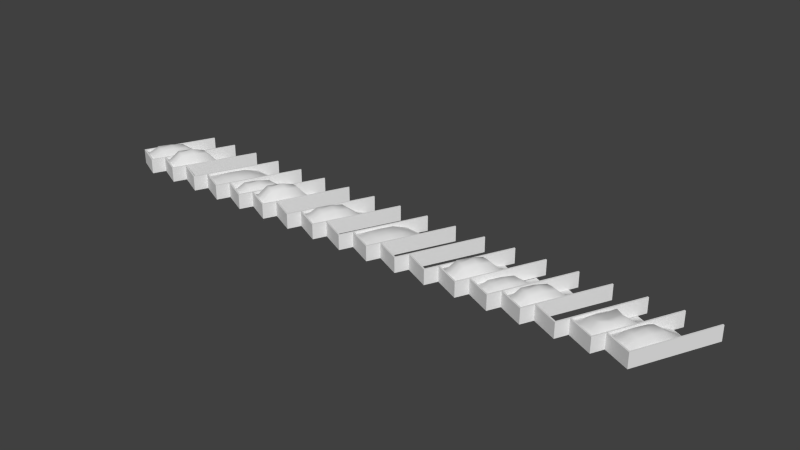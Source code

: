 # Source: ebgb_trash_collecting_wall.blend  (saved by Blender 2.79.7; exported with 4.5.12 LTS)
import bpy
from mathutils import Matrix  # noqa: F401  (used for matrix-valued properties, if any)

bpy.ops.wm.read_factory_settings(use_empty=True)
scene = bpy.context.scene
scene.name = 'Scene'

# ---- collections
col_collection_1 = bpy.data.collections.new('Collection 1'); scene.collection.children.link(col_collection_1)
col_collection_3 = bpy.data.collections.new('Collection 3'); scene.collection.children.link(col_collection_3)
col_collection_3.hide_render = True
col_collection_3.hide_viewport = True
col_collection_11 = bpy.data.collections.new('Collection 11'); scene.collection.children.link(col_collection_11)
col_collection_11.hide_render = True
col_collection_11.hide_viewport = True

# ---- materials (node trees are filled in below, after node groups)
mat_material = bpy.data.materials.new('Material')
mat_material.alpha_threshold = 0.0
mat_material.use_transparent_shadow = False
mat_material.preview_render_type = 'FLAT'
mat_material.roughness = 0.5
mat_material.specular_intensity = 0.0
mat_defaultwhite = bpy.data.materials.new('DefaultWhite')
mat_defaultwhite.alpha_threshold = 0.0
mat_defaultwhite.use_transparent_shadow = False
mat_defaultwhite.diffuse_color = (1.0, 1.0, 1.0, 1.0)
mat_defaultwhite.specular_color = (0.0, 0.0, 0.0)
mat_defaultwhite.roughness = 0.5
mat_defaultwhite.specular_intensity = 1.0
mat_defaultwhite.line_color = (0.0, 0.0, 0.0, 1.0)

# ---- node groups
ng_auto_smooth = bpy.data.node_groups.new('Auto Smooth', 'GeometryNodeTree')
_s = ng_auto_smooth.interface.new_socket(name='Geometry', in_out='OUTPUT', socket_type='NodeSocketGeometry')
_s = ng_auto_smooth.interface.new_socket(name='Geometry', in_out='INPUT', socket_type='NodeSocketGeometry')
_s = ng_auto_smooth.interface.new_socket(name='Angle', in_out='INPUT', socket_type='NodeSocketFloat')
_s.subtype = 'ANGLE'
_s.min_value = 0.0
_s.max_value = 3.142
ng_auto_smooth.is_modifier = True
_N = ng_auto_smooth.nodes; _L = ng_auto_smooth.links
n0 = _N.new('NodeGroupOutput'); n0.name = 'Group Output'; n0.location = (480, -100)
n1 = _N.new('NodeGroupInput'); n1.name = 'Group Input'; n1.location = (-420, -300)
n2 = _N.new('NodeGroupInput'); n2.name = 'Group Input.001'; n2.location = (-60, -100)
n3 = _N.new('GeometryNodeSetShadeSmooth'); n3.name = 'Set Shade Smooth'; n3.location = (120, -100)
n3.domain = 'EDGE'
n4 = _N.new('GeometryNodeSetShadeSmooth'); n4.name = 'Set Shade Smooth.001'; n4.location = (300, -100)
n5 = _N.new('GeometryNodeInputMeshEdgeAngle'); n5.name = 'Edge Angle'; n5.location = (-420, -220)
n6 = _N.new('GeometryNodeInputEdgeSmooth'); n6.name = 'Is Edge Smooth'; n6.location = (-60, -160)
n7 = _N.new('GeometryNodeInputShadeSmooth'); n7.name = 'Is Face Smooth'; n7.location = (-240, -340)
n8 = _N.new('FunctionNodeBooleanMath'); n8.name = 'Boolean Math'; n8.location = (-60, -220)
n9 = _N.new('FunctionNodeCompare'); n9.name = 'Compare'; n9.location = (-240, -180)
n9.operation = 'LESS_EQUAL'
_L.new(n5.outputs[0], n9.inputs[0])
_L.new(n4.outputs[0], n0.inputs[0])
_L.new(n1.outputs[1], n9.inputs[1])
_L.new(n9.outputs[0], n8.inputs[0])
_L.new(n7.outputs[0], n8.inputs[1])
_L.new(n2.outputs[0], n3.inputs[0])
_L.new(n6.outputs[0], n3.inputs[1])
_L.new(n3.outputs[0], n4.inputs[0])
_L.new(n8.outputs[0], n3.inputs[2])
n0.is_active_output = True

# ---- material node trees

# ---- world
world_world = bpy.data.worlds.new('World'); scene.world = world_world
world_world.color = (0.05088, 0.05088, 0.05088)
world_world.use_sun_shadow = False
world_world.sun_shadow_jitter_overblur = 0.0
world_world.cycles.sampling_method = 'NONE'
world_world.cycles.sample_map_resolution = 256

# ---- meshes
me_plane_010 = bpy.data.meshes.new('Plane.010')
me_plane_010.from_pydata([(73.78, -0.4073, 9.159), (74.45, 1.111, 9.205), (75.13, 2.644, 9.079), (75.54, 4.533, 7.937), (76.28, 5.991, 6.748), (72.98, -0.1257, 9.267), (73.61, 1.42, 9.406), (74.25, 3.071, 9.047), (74.7, 4.926, 7.806), (75.38, 6.424, 6.748), (72.14, 0.2631, 9.225), (72.79, 1.801, 9.165), (73.44, 3.451, 8.909), (74.07, 5.204, 7.527), (74.77, 6.701, 6.748), (74.6, -0.7501, 8.565), (75.3, 0.7433, 8.415), (75.99, 2.237, 8.496), (76.78, 3.894, 7.455), (77.48, 5.33, 6.748), (71.25, 0.7826, 8.394), (71.95, 2.265, 8.468), (72.63, 3.798, 8.392), (73.46, 5.502, 7.455), (74.14, 6.995, 6.748), (73.06, -1.852, 8.375), (72.23, -1.461, 8.435), (71.36, -1.064, 8.472), (73.9, -2.244, 8.416), (70.55, -0.6895, 8.399), (69.5, -0.385, 9.437), (70.33, 0.7918, 9.195), (71.01, 2.325, 9.168), (71.26, 4.555, 7.579), (72.0, 6.013, 6.748), (68.7, -0.1034, 9.182), (69.49, 1.1, 9.041), (70.13, 2.752, 9.113), (70.42, 4.948, 7.353), (71.1, 6.446, 6.748), (67.87, 0.2854, 9.11), (68.55, 1.74, 8.913), (69.21, 3.37, 9.142), (69.79, 5.227, 6.872), (70.49, 6.723, 6.748), (70.32, -0.7279, 8.663), (71.02, 0.7656, 8.404), (71.72, 2.256, 8.541), (72.51, 3.916, 6.748), (73.2, 5.352, 6.748), (66.98, 0.8049, 8.369), (67.67, 2.287, 8.496), (68.35, 3.82, 8.364), (69.18, 5.524, 6.748), (69.86, 7.018, 6.748), (68.79, -1.83, 8.334), (67.95, -1.439, 8.438), (67.09, -1.042, 8.502), (69.63, -2.221, 8.407), (66.27, -0.6672, 8.376), (60.9, -0.3702, 9.209), (61.57, 1.148, 9.277), (62.26, 2.681, 9.091), (62.66, 4.57, 7.461), (63.4, 6.028, 6.748), (60.1, -0.08855, 9.369), (60.73, 1.457, 9.575), (61.38, 3.108, 9.044), (61.82, 4.963, 7.267), (62.5, 6.461, 6.748), (59.27, 0.3002, 9.307), (59.92, 1.838, 9.218), (60.56, 3.488, 8.84), (61.19, 5.241, 6.855), (61.89, 6.738, 6.748), (61.72, -0.713, 8.332), (62.42, 0.7805, 8.109), (63.12, 2.274, 8.23), (63.91, 3.931, 6.748), (64.6, 5.367, 6.748), (58.38, 0.8198, 8.079), (59.07, 2.302, 8.188), (59.75, 3.835, 8.075), (60.58, 5.539, 6.748), (61.26, 7.032, 6.748), (60.19, -1.815, 8.049), (59.35, -1.424, 8.138), (58.49, -1.027, 8.194), (61.03, -2.206, 8.111), (57.67, -0.6524, 8.085), (56.61, -0.3915, 8.598), (57.29, 1.127, 8.649), (57.97, 2.66, 8.509), (58.37, 4.548, 7.243), (59.11, 6.007, 6.709), (55.81, -0.1099, 8.717), (56.45, 1.436, 8.872), (57.09, 3.087, 8.474), (57.53, 4.942, 7.098), (58.22, 6.44, 6.709), (54.98, 0.2788, 8.671), (55.63, 1.817, 8.604), (56.27, 3.466, 8.321), (56.91, 5.22, 6.79), (57.6, 6.716, 6.709), (57.43, -0.7344, 7.94), (58.13, 0.7591, 7.774), (58.83, 2.253, 7.864), (59.62, 3.909, 6.709), (60.31, 5.346, 6.709), (54.09, 0.7984, 7.751), (54.78, 2.281, 7.833), (55.46, 3.814, 7.748), (56.29, 5.518, 6.709), (56.98, 7.011, 6.709), (55.9, -1.837, 7.729), (55.06, -1.445, 7.796), (54.2, -1.048, 7.837), (56.74, -2.228, 7.775), (53.38, -0.6738, 7.756), (52.31, -0.401, 9.524), (52.98, 1.117, 9.593), (53.67, 2.65, 9.404), (54.07, 4.539, 7.689), (54.81, 5.997, 6.748), (51.51, -0.1194, 9.686), (52.14, 1.426, 9.895), (52.78, 3.078, 9.356), (53.23, 4.932, 7.493), (53.91, 6.43, 6.748), (50.67, 0.2694, 9.623), (51.33, 1.807, 9.533), (51.97, 3.457, 9.15), (52.6, 5.211, 7.074), (53.3, 6.707, 6.748), (53.13, -0.7439, 8.633), (53.83, 0.7496, 8.408), (54.52, 2.243, 8.53), (55.31, 3.9, 6.965), (56.01, 5.336, 6.748), (49.78, 0.7889, 8.377), (50.48, 2.271, 8.487), (51.16, 3.804, 8.373), (51.99, 5.508, 6.965), (52.67, 7.002, 6.748), (51.59, -1.846, 8.347), (50.76, -1.455, 8.437), (49.89, -1.058, 8.493), (52.43, -2.237, 8.41), (49.08, -0.6832, 8.383), (39.43, -0.3639, 8.866), (40.1, 1.155, 8.893), (40.79, 2.687, 8.818), (41.19, 4.576, 8.135), (41.93, 6.034, 6.748), (38.63, -0.08228, 8.93), (39.26, 1.463, 9.013), (39.91, 3.115, 8.799), (40.35, 4.969, 8.057), (41.04, 6.467, 6.748), (37.8, 0.3065, 8.905), (38.45, 1.844, 8.869), (39.09, 3.494, 8.717), (39.72, 5.248, 7.89), (40.42, 6.744, 6.748), (40.25, -0.7067, 8.511), (40.95, 0.7868, 8.421), (41.65, 2.28, 8.47), (42.44, 3.937, 7.847), (43.13, 5.373, 6.748), (36.91, 0.826, 8.409), (37.6, 2.309, 8.453), (38.28, 3.841, 8.407), (39.11, 5.545, 7.847), (39.79, 7.039, 6.748), (38.72, -1.809, 8.397), (37.88, -1.418, 8.433), (37.02, -1.02, 8.455), (39.56, -2.2, 8.422), (36.2, -0.6461, 8.411), (30.87, -0.3888, 9.325), (31.55, 1.13, 9.381), (32.23, 2.662, 9.226), (32.63, 4.551, 7.824), (33.37, 6.01, 6.748), (30.07, -0.1072, 9.457), (30.71, 1.438, 9.628), (31.35, 3.09, 9.188), (31.79, 4.944, 7.663), (32.48, 6.442, 6.748), (29.24, 0.2816, 9.406), (29.89, 1.819, 9.332), (30.53, 3.469, 9.018), (31.17, 5.223, 7.321), (31.86, 6.719, 6.748), (31.69, -0.7317, 8.596), (32.39, 0.7618, 8.412), (33.09, 2.255, 8.511), (33.88, 3.912, 7.232), (34.57, 5.348, 6.748), (28.35, 0.8011, 8.386), (29.04, 2.284, 8.477), (29.72, 3.816, 8.383), (30.55, 5.52, 7.232), (31.24, 7.014, 6.748), (30.16, -1.834, 8.362), (29.32, -1.443, 8.436), (28.46, -1.045, 8.482), (31.0, -2.225, 8.413), (27.64, -0.671, 8.392), (22.27, -0.4222, 9.687), (22.95, 1.096, 9.766), (23.63, 2.629, 9.549), (24.03, 4.518, 7.579), (24.77, 5.976, 6.748), (21.47, -0.1405, 9.873), (22.1, 1.405, 10.11), (22.75, 3.056, 9.494), (23.19, 4.911, 7.353), (23.88, 6.409, 6.748), (20.64, 0.2482, 9.801), (21.29, 1.786, 9.697), (21.93, 3.436, 9.257), (22.56, 5.19, 6.872), (23.26, 6.686, 6.748), (23.09, -0.765, 8.663), (23.79, 0.7285, 8.404), (24.49, 2.222, 8.544), (25.28, 3.879, 6.748), (25.97, 5.315, 6.748), (19.75, 0.7678, 8.369), (20.44, 2.25, 8.496), (21.12, 3.783, 8.364), (21.95, 5.487, 6.748), (22.63, 6.98, 6.748), (21.56, -1.867, 8.334), (20.72, -1.476, 8.438), (19.86, -1.079, 8.502), (22.4, -2.258, 8.407), (19.04, -0.7044, 8.376), (17.99, -0.3999, 8.861), (18.67, 1.119, 8.924), (19.35, 2.651, 8.751), (19.76, 4.54, 7.488), (20.49, 5.998, 6.824), (17.19, -0.1183, 9.01), (17.83, 1.427, 9.201), (18.47, 3.079, 8.707), (18.91, 4.933, 7.308), (19.6, 6.431, 6.824), (16.36, 0.2705, 8.952), (17.01, 1.808, 8.869), (17.65, 3.458, 8.518), (18.29, 5.212, 6.924), (18.98, 6.708, 6.824), (18.82, -0.7427, 8.044), (19.51, 0.7508, 7.837), (20.21, 2.244, 7.949), (21.0, 3.901, 6.824), (21.69, 5.337, 6.824), (15.47, 0.79, 7.809), (16.16, 2.273, 7.91), (16.85, 3.805, 7.805), (17.67, 5.509, 6.824), (18.36, 7.003, 6.824), (17.28, -1.845, 7.781), (16.44, -1.454, 7.864), (15.58, -1.056, 7.915), (18.12, -2.236, 7.839), (14.77, -0.6821, 7.815), (13.71, -0.3924, 8.822), (14.38, 1.126, 8.847), (15.07, 2.659, 8.779), (15.47, 4.548, 8.164), (16.21, 6.006, 6.748), (12.91, -0.1108, 8.88), (13.54, 1.435, 8.955), (14.18, 3.086, 8.762), (14.63, 4.941, 8.094), (15.31, 6.439, 6.748), (12.07, 0.2779, 8.858), (12.73, 1.816, 8.825), (13.37, 3.466, 8.688), (14.0, 5.219, 7.944), (14.7, 6.715, 6.748), (14.53, -0.7353, 8.503), (15.23, 0.7582, 8.422), (15.92, 2.252, 8.466), (16.71, 3.909, 7.905), (17.41, 5.345, 6.748), (11.18, 0.7975, 8.411), (11.88, 2.28, 8.451), (12.56, 3.813, 8.41), (13.39, 5.517, 7.905), (14.07, 7.01, 6.748), (12.99, -1.838, 8.4), (12.16, -1.446, 8.433), (11.29, -1.049, 8.453), (13.83, -2.229, 8.423), (10.48, -0.6747, 8.413), (0.8225, -0.3786, 9.249), (1.497, 1.14, 9.3), (2.18, 2.673, 9.159), (2.586, 4.561, 7.876), (3.324, 6.02, 6.748), (0.02164, -0.09699, 9.37), (0.6569, 1.448, 9.526), (1.298, 3.1, 9.123), (1.747, 4.953, 7.729), (2.444, 6.446, 6.748), (-0.8121, 0.2918, 9.323), (-0.1599, 1.829, 9.255), (0.5044, 3.47, 8.968), (1.226, 5.188, 7.415), (1.922, 6.684, 6.748), (1.645, -0.7214, 8.582), (2.341, 0.772, 8.413), (3.038, 2.266, 8.505), (3.829, 3.922, 7.334), (4.524, 5.358, 6.748), (-1.523, 0.7378, 8.39), (-0.8285, 2.22, 8.473), (-0.1458, 3.753, 8.387), (0.6802, 5.457, 7.334), (1.365, 6.95, 6.748), (0.1093, -1.824, 8.368), (-0.7297, -1.432, 8.435), (-1.513, -1.067, 8.477), (0.9482, -2.215, 8.415), (-2.227, -0.7344, 8.395), (5.105, -0.4064, 9.687), (5.779, 1.112, 9.766), (6.462, 2.645, 9.549), (6.868, 4.534, 7.579), (7.606, 5.992, 6.748), (4.304, -0.1248, 9.873), (4.939, 1.421, 10.11), (5.58, 3.072, 9.494), (6.024, 4.927, 7.353), (6.709, 6.425, 6.748), (3.47, 0.264, 9.801), (4.122, 1.802, 9.697), (4.764, 3.452, 9.257), (5.399, 5.205, 6.872), (6.094, 6.702, 6.748), (5.927, -0.7492, 8.663), (6.623, 0.7442, 8.404), (7.32, 2.238, 8.544), (8.111, 3.895, 6.748), (8.806, 5.331, 6.748), (2.581, 0.7835, 8.369), (3.275, 2.266, 8.496), (3.958, 3.799, 8.364), (4.784, 5.503, 6.748), (5.469, 6.996, 6.748), (4.391, -1.852, 8.334), (3.552, -1.46, 8.438), (2.691, -1.063, 8.502), (5.23, -2.243, 8.407), (1.877, -0.6886, 8.376)], [], [(18, 19, 4, 3), (17, 18, 3, 2), (16, 17, 2, 1), (1, 0, 15, 16), (0, 25, 28, 15), (3, 4, 9, 8), (2, 3, 8, 7), (1, 2, 7, 6), (0, 1, 6, 5), (25, 0, 5, 26), (8, 9, 14, 13), (7, 8, 13, 12), (6, 7, 12, 11), (5, 6, 11, 10), (26, 5, 10, 27), (13, 14, 24, 23), (12, 13, 23, 22), (11, 12, 22, 21), (10, 11, 21, 20), (20, 29, 27, 10), (48, 49, 34, 33), (47, 48, 33, 32), (46, 47, 32, 31), (31, 30, 45, 46), (30, 55, 58, 45), (33, 34, 39, 38), (32, 33, 38, 37), (31, 32, 37, 36), (30, 31, 36, 35), (55, 30, 35, 56), (38, 39, 44, 43), (37, 38, 43, 42), (36, 37, 42, 41), (35, 36, 41, 40), (56, 35, 40, 57), (43, 44, 54, 53), (42, 43, 53, 52), (41, 42, 52, 51), (40, 41, 51, 50), (50, 59, 57, 40), (78, 79, 64, 63), (77, 78, 63, 62), (76, 77, 62, 61), (61, 60, 75, 76), (60, 85, 88, 75), (63, 64, 69, 68), (62, 63, 68, 67), (61, 62, 67, 66), (60, 61, 66, 65), (85, 60, 65, 86), (68, 69, 74, 73), (67, 68, 73, 72), (66, 67, 72, 71), (65, 66, 71, 70), (86, 65, 70, 87), (73, 74, 84, 83), (72, 73, 83, 82), (71, 72, 82, 81), (70, 71, 81, 80), (80, 89, 87, 70), (108, 109, 94, 93), (107, 108, 93, 92), (106, 107, 92, 91), (91, 90, 105, 106), (90, 115, 118, 105), (93, 94, 99, 98), (92, 93, 98, 97), (91, 92, 97, 96), (90, 91, 96, 95), (115, 90, 95, 116), (98, 99, 104, 103), (97, 98, 103, 102), (96, 97, 102, 101), (95, 96, 101, 100), (116, 95, 100, 117), (103, 104, 114, 113), (102, 103, 113, 112), (101, 102, 112, 111), (100, 101, 111, 110), (110, 119, 117, 100), (138, 139, 124, 123), (137, 138, 123, 122), (136, 137, 122, 121), (121, 120, 135, 136), (120, 145, 148, 135), (123, 124, 129, 128), (122, 123, 128, 127), (121, 122, 127, 126), (120, 121, 126, 125), (145, 120, 125, 146), (128, 129, 134, 133), (127, 128, 133, 132), (126, 127, 132, 131), (125, 126, 131, 130), (146, 125, 130, 147), (133, 134, 144, 143), (132, 133, 143, 142), (131, 132, 142, 141), (130, 131, 141, 140), (140, 149, 147, 130), (168, 169, 154, 153), (167, 168, 153, 152), (166, 167, 152, 151), (151, 150, 165, 166), (150, 175, 178, 165), (153, 154, 159, 158), (152, 153, 158, 157), (151, 152, 157, 156), (150, 151, 156, 155), (175, 150, 155, 176), (158, 159, 164, 163), (157, 158, 163, 162), (156, 157, 162, 161), (155, 156, 161, 160), (176, 155, 160, 177), (163, 164, 174, 173), (162, 163, 173, 172), (161, 162, 172, 171), (160, 161, 171, 170), (170, 179, 177, 160), (198, 199, 184, 183), (197, 198, 183, 182), (196, 197, 182, 181), (181, 180, 195, 196), (180, 205, 208, 195), (183, 184, 189, 188), (182, 183, 188, 187), (181, 182, 187, 186), (180, 181, 186, 185), (205, 180, 185, 206), (188, 189, 194, 193), (187, 188, 193, 192), (186, 187, 192, 191), (185, 186, 191, 190), (206, 185, 190, 207), (193, 194, 204, 203), (192, 193, 203, 202), (191, 192, 202, 201), (190, 191, 201, 200), (200, 209, 207, 190), (228, 229, 214, 213), (227, 228, 213, 212), (226, 227, 212, 211), (211, 210, 225, 226), (210, 235, 238, 225), (213, 214, 219, 218), (212, 213, 218, 217), (211, 212, 217, 216), (210, 211, 216, 215), (235, 210, 215, 236), (218, 219, 224, 223), (217, 218, 223, 222), (216, 217, 222, 221), (215, 216, 221, 220), (236, 215, 220, 237), (223, 224, 234, 233), (222, 223, 233, 232), (221, 222, 232, 231), (220, 221, 231, 230), (230, 239, 237, 220), (258, 259, 244, 243), (257, 258, 243, 242), (256, 257, 242, 241), (241, 240, 255, 256), (240, 265, 268, 255), (243, 244, 249, 248), (242, 243, 248, 247), (241, 242, 247, 246), (240, 241, 246, 245), (265, 240, 245, 266), (248, 249, 254, 253), (247, 248, 253, 252), (246, 247, 252, 251), (245, 246, 251, 250), (266, 245, 250, 267), (253, 254, 264, 263), (252, 253, 263, 262), (251, 252, 262, 261), (250, 251, 261, 260), (260, 269, 267, 250), (288, 289, 274, 273), (287, 288, 273, 272), (286, 287, 272, 271), (271, 270, 285, 286), (270, 295, 298, 285), (273, 274, 279, 278), (272, 273, 278, 277), (271, 272, 277, 276), (270, 271, 276, 275), (295, 270, 275, 296), (278, 279, 284, 283), (277, 278, 283, 282), (276, 277, 282, 281), (275, 276, 281, 280), (296, 275, 280, 297), (283, 284, 294, 293), (282, 283, 293, 292), (281, 282, 292, 291), (280, 281, 291, 290), (290, 299, 297, 280), (318, 319, 304, 303), (317, 318, 303, 302), (316, 317, 302, 301), (301, 300, 315, 316), (300, 325, 328, 315), (303, 304, 309, 308), (302, 303, 308, 307), (301, 302, 307, 306), (300, 301, 306, 305), (325, 300, 305, 326), (308, 309, 314, 313), (307, 308, 313, 312), (306, 307, 312, 311), (305, 306, 311, 310), (326, 305, 310, 327), (313, 314, 324, 323), (312, 313, 323, 322), (311, 312, 322, 321), (310, 311, 321, 320), (320, 329, 327, 310), (348, 349, 334, 333), (347, 348, 333, 332), (346, 347, 332, 331), (331, 330, 345, 346), (330, 355, 358, 345), (333, 334, 339, 338), (332, 333, 338, 337), (331, 332, 337, 336), (330, 331, 336, 335), (355, 330, 335, 356), (338, 339, 344, 343), (337, 338, 343, 342), (336, 337, 342, 341), (335, 336, 341, 340), (356, 335, 340, 357), (343, 344, 354, 353), (342, 343, 353, 352), (341, 342, 352, 351), (340, 341, 351, 350), (350, 359, 357, 340)])
me_plane_010.polygons.foreach_set('use_smooth', [True] * 240)
_uv = me_plane_010.uv_layers.new(name='UVMap')
_uv.uv.foreach_set('vector', [0.989, 0.7951, 0.989, 0.9838, 0.9358, 0.9838, 0.9358, 0.7951, 0.989, 0.5769, 0.989, 0.7951, 0.9358, 0.7951, 0.9358, 0.5769, 0.989, 0.3844, 0.989, 0.5769, 0.9358, 0.5769, 0.9358, 0.3844, 0.9358, 0.3844, 0.9358, 0.1933, 0.989, 0.1933, 0.989, 0.3844, 0.9358, 0.1933, 0.9358, 0.002097, 0.989, 0.002097, 0.989, 0.1933, 0.9358, 0.7951, 0.9358, 0.9838, 0.8666, 0.9838, 0.8666, 0.7951, 0.9358, 0.5769, 0.9358, 0.7951, 0.8666, 0.7951, 0.8666, 0.5769, 0.9358, 0.3844, 0.9358, 0.5769, 0.8666, 0.5769, 0.8666, 0.3844, 0.9358, 0.1933, 0.9358, 0.3844, 0.8666, 0.3844, 0.8666, 0.1933, 0.9358, 0.002097, 0.9358, 0.1933, 0.8666, 0.1933, 0.8666, 0.002097, 0.8666, 0.7951, 0.8666, 0.9838, 0.8143, 0.9838, 0.8143, 0.7951, 0.8666, 0.5769, 0.8666, 0.7951, 0.8143, 0.7951, 0.8143, 0.5769, 0.8666, 0.3844, 0.8666, 0.5769, 0.8143, 0.5769, 0.8143, 0.3844, 0.8666, 0.1933, 0.8666, 0.3844, 0.8143, 0.3844, 0.8143, 0.1933, 0.8666, 0.002097, 0.8666, 0.1933, 0.8143, 0.1933, 0.8143, 0.002097, 0.8143, 0.7951, 0.8143, 0.9838, 0.7632, 0.9838, 0.7632, 0.7951, 0.8143, 0.5769, 0.8143, 0.7951, 0.7632, 0.7951, 0.7632, 0.5769, 0.8143, 0.3844, 0.8143, 0.5769, 0.7632, 0.5769, 0.7632, 0.3844, 0.8143, 0.1933, 0.8143, 0.3844, 0.7632, 0.3844, 0.7632, 0.1933, 0.7632, 0.1933, 0.7632, 0.002097, 0.8143, 0.002097, 0.8143, 0.1933, 0.4852, 0.7951, 0.4852, 0.9838, 0.432, 0.9838, 0.432, 0.7951, 0.4852, 0.5769, 0.4852, 0.7951, 0.432, 0.7951, 0.432, 0.5769, 0.4852, 0.3844, 0.4852, 0.5769, 0.432, 0.5769, 0.432, 0.3844, 0.432, 0.3844, 0.432, 0.1933, 0.4852, 0.1933, 0.4852, 0.3844, 0.432, 0.1933, 0.432, 0.002097, 0.4852, 0.002097, 0.4852, 0.1933, 0.432, 0.7951, 0.432, 0.9838, 0.3628, 0.9838, 0.3628, 0.7951, 0.432, 0.5769, 0.432, 0.7951, 0.3628, 0.7951, 0.3628, 0.5769, 0.432, 0.3844, 0.432, 0.5769, 0.3628, 0.5769, 0.3628, 0.3844, 0.432, 0.1933, 0.432, 0.3844, 0.3628, 0.3844, 0.3628, 0.1933, 0.432, 0.002097, 0.432, 0.1933, 0.3628, 0.1933, 0.3628, 0.002097, 0.3628, 0.7951, 0.3628, 0.9838, 0.3105, 0.9838, 0.3105, 0.7951, 0.3628, 0.5769, 0.3628, 0.7951, 0.3105, 0.7951, 0.3105, 0.5769, 0.3628, 0.3844, 0.3628, 0.5769, 0.3105, 0.5769, 0.3105, 0.3844, 0.3628, 0.1933, 0.3628, 0.3844, 0.3105, 0.3844, 0.3105, 0.1933, 0.3628, 0.002097, 0.3628, 0.1933, 0.3105, 0.1933, 0.3105, 0.002097, 0.3105, 0.7951, 0.3105, 0.9838, 0.2594, 0.9838, 0.2594, 0.7951, 0.3105, 0.5769, 0.3105, 0.7951, 0.2594, 0.7951, 0.2594, 0.5769, 0.3105, 0.3844, 0.3105, 0.5769, 0.2594, 0.5769, 0.2594, 0.3844, 0.3105, 0.1933, 0.3105, 0.3844, 0.2594, 0.3844, 0.2594, 0.1933, 0.2594, 0.1933, 0.2594, 0.002097, 0.3105, 0.002097, 0.3105, 0.1933, 0.7392, 0.7951, 0.7392, 0.9838, 0.6859, 0.9838, 0.6859, 0.7951, 0.7392, 0.5769, 0.7392, 0.7951, 0.6859, 0.7951, 0.6859, 0.5769, 0.7392, 0.3844, 0.7392, 0.5769, 0.6859, 0.5769, 0.6859, 0.3844, 0.6859, 0.3844, 0.6859, 0.1933, 0.7392, 0.1933, 0.7392, 0.3844, 0.6859, 0.1933, 0.6859, 0.002097, 0.7392, 0.002097, 0.7392, 0.1933, 0.6859, 0.7951, 0.6859, 0.9838, 0.6168, 0.9838, 0.6168, 0.7951, 0.6859, 0.5769, 0.6859, 0.7951, 0.6168, 0.7951, 0.6168, 0.5769, 0.6859, 0.3844, 0.6859, 0.5769, 0.6168, 0.5769, 0.6168, 0.3844, 0.6859, 0.1933, 0.6859, 0.3844, 0.6168, 0.3844, 0.6168, 0.1933, 0.6859, 0.002097, 0.6859, 0.1933, 0.6168, 0.1933, 0.6168, 0.002097, 0.6168, 0.7951, 0.6168, 0.9838, 0.5644, 0.9838, 0.5644, 0.7951, 0.6168, 0.5769, 0.6168, 0.7951, 0.5644, 0.7951, 0.5644, 0.5769, 0.6168, 0.3844, 0.6168, 0.5769, 0.5644, 0.5769, 0.5644, 0.3844, 0.6168, 0.1933, 0.6168, 0.3844, 0.5644, 0.3844, 0.5644, 0.1933, 0.6168, 0.002097, 0.6168, 0.1933, 0.5644, 0.1933, 0.5644, 0.002097, 0.5644, 0.7951, 0.5644, 0.9838, 0.5134, 0.9838, 0.5134, 0.7951, 0.5644, 0.5769, 0.5644, 0.7951, 0.5134, 0.7951, 0.5134, 0.5769, 0.5644, 0.3844, 0.5644, 0.5769, 0.5134, 0.5769, 0.5134, 0.3844, 0.5644, 0.1933, 0.5644, 0.3844, 0.5134, 0.3844, 0.5134, 0.1933, 0.5134, 0.1933, 0.5134, 0.002097, 0.5644, 0.002097, 0.5644, 0.1933, 0.2312, 0.7951, 0.2312, 0.9838, 0.178, 0.9838, 0.178, 0.7951, 0.2312, 0.5769, 0.2312, 0.7951, 0.178, 0.7951, 0.178, 0.5769, 0.2312, 0.3844, 0.2312, 0.5769, 0.178, 0.5769, 0.178, 0.3844, 0.178, 0.3844, 0.178, 0.1933, 0.2312, 0.1933, 0.2312, 0.3844, 0.178, 0.1933, 0.178, 0.002097, 0.2312, 0.002097, 0.2312, 0.1933, 0.178, 0.7951, 0.178, 0.9838, 0.1089, 0.9838, 0.1089, 0.7951, 0.178, 0.5769, 0.178, 0.7951, 0.1089, 0.7951, 0.1089, 0.5769, 0.178, 0.3844, 0.178, 0.5769, 0.1089, 0.5769, 0.1089, 0.3844, 0.178, 0.1933, 0.178, 0.3844, 0.1089, 0.3844, 0.1089, 0.1933, 0.178, 0.002097, 0.178, 0.1933, 0.1089, 0.1933, 0.1089, 0.002097, 0.1089, 0.7951, 0.1089, 0.9838, 0.05653, 0.9838, 0.05653, 0.7951, 0.1089, 0.5769, 0.1089, 0.7951, 0.05653, 0.7951, 0.05653, 0.5769, 0.1089, 0.3844, 0.1089, 0.5769, 0.05653, 0.5769, 0.05653, 0.3844, 0.1089, 0.1933, 0.1089, 0.3844, 0.05653, 0.3844, 0.05653, 0.1933, 0.1089, 0.002097, 0.1089, 0.1933, 0.05653, 0.1933, 0.05653, 0.002097, 0.05653, 0.7951, 0.05653, 0.9838, 0.005475, 0.9838, 0.005475, 0.7951, 0.05653, 0.5769, 0.05653, 0.7951, 0.005475, 0.7951, 0.005475, 0.5769, 0.05653, 0.3844, 0.05653, 0.5769, 0.005475, 0.5769, 0.005475, 0.3844, 0.05653, 0.1933, 0.05653, 0.3844, 0.005475, 0.3844, 0.005475, 0.1933, 0.005475, 0.1933, 0.005475, 0.002097, 0.05653, 0.002097, 0.05653, 0.1933, 0.4852, 0.7951, 0.4852, 0.9838, 0.432, 0.9838, 0.432, 0.7951, 0.4852, 0.5769, 0.4852, 0.7951, 0.432, 0.7951, 0.432, 0.5769, 0.4852, 0.3844, 0.4852, 0.5769, 0.432, 0.5769, 0.432, 0.3844, 0.432, 0.3844, 0.432, 0.1933, 0.4852, 0.1933, 0.4852, 0.3844, 0.432, 0.1933, 0.432, 0.002097, 0.4852, 0.002097, 0.4852, 0.1933, 0.432, 0.7951, 0.432, 0.9838, 0.3628, 0.9838, 0.3628, 0.7951, 0.432, 0.5769, 0.432, 0.7951, 0.3628, 0.7951, 0.3628, 0.5769, 0.432, 0.3844, 0.432, 0.5769, 0.3628, 0.5769, 0.3628, 0.3844, 0.432, 0.1933, 0.432, 0.3844, 0.3628, 0.3844, 0.3628, 0.1933, 0.432, 0.002097, 0.432, 0.1933, 0.3628, 0.1933, 0.3628, 0.002097, 0.3628, 0.7951, 0.3628, 0.9838, 0.3105, 0.9838, 0.3105, 0.7951, 0.3628, 0.5769, 0.3628, 0.7951, 0.3105, 0.7951, 0.3105, 0.5769, 0.3628, 0.3844, 0.3628, 0.5769, 0.3105, 0.5769, 0.3105, 0.3844, 0.3628, 0.1933, 0.3628, 0.3844, 0.3105, 0.3844, 0.3105, 0.1933, 0.3628, 0.002097, 0.3628, 0.1933, 0.3105, 0.1933, 0.3105, 0.002097, 0.3105, 0.7951, 0.3105, 0.9838, 0.2594, 0.9838, 0.2594, 0.7951, 0.3105, 0.5769, 0.3105, 0.7951, 0.2594, 0.7951, 0.2594, 0.5769, 0.3105, 0.3844, 0.3105, 0.5769, 0.2594, 0.5769, 0.2594, 0.3844, 0.3105, 0.1933, 0.3105, 0.3844, 0.2594, 0.3844, 0.2594, 0.1933, 0.2594, 0.1933, 0.2594, 0.002097, 0.3105, 0.002097, 0.3105, 0.1933, 0.7351, 0.7951, 0.7351, 0.9838, 0.6818, 0.9838, 0.6818, 0.7951, 0.7351, 0.5769, 0.7351, 0.7951, 0.6818, 0.7951, 0.6818, 0.5769, 0.7351, 0.3844, 0.7351, 0.5769, 0.6818, 0.5769, 0.6818, 0.3844, 0.6818, 0.3844, 0.6818, 0.1933, 0.7351, 0.1933, 0.7351, 0.3844, 0.6818, 0.1933, 0.6818, 0.002097, 0.7351, 0.002097, 0.7351, 0.1933, 0.6818, 0.7951, 0.6818, 0.9838, 0.6127, 0.9838, 0.6127, 0.7951, 0.6818, 0.5769, 0.6818, 0.7951, 0.6127, 0.7951, 0.6127, 0.5769, 0.6818, 0.3844, 0.6818, 0.5769, 0.6127, 0.5769, 0.6127, 0.3844, 0.6818, 0.1933, 0.6818, 0.3844, 0.6127, 0.3844, 0.6127, 0.1933, 0.6818, 0.002097, 0.6818, 0.1933, 0.6127, 0.1933, 0.6127, 0.002097, 0.6127, 0.7951, 0.6127, 0.9838, 0.5603, 0.9838, 0.5603, 0.7951, 0.6127, 0.5769, 0.6127, 0.7951, 0.5603, 0.7951, 0.5603, 0.5769, 0.6127, 0.3844, 0.6127, 0.5769, 0.5603, 0.5769, 0.5603, 0.3844, 0.6127, 0.1933, 0.6127, 0.3844, 0.5603, 0.3844, 0.5603, 0.1933, 0.6127, 0.002097, 0.6127, 0.1933, 0.5603, 0.1933, 0.5603, 0.002097, 0.5603, 0.7951, 0.5603, 0.9838, 0.5093, 0.9838, 0.5093, 0.7951, 0.5603, 0.5769, 0.5603, 0.7951, 0.5093, 0.7951, 0.5093, 0.5769, 0.5603, 0.3844, 0.5603, 0.5769, 0.5093, 0.5769, 0.5093, 0.3844, 0.5603, 0.1933, 0.5603, 0.3844, 0.5093, 0.3844, 0.5093, 0.1933, 0.5093, 0.1933, 0.5093, 0.002097, 0.5603, 0.002097, 0.5603, 0.1933, 0.2312, 0.7951, 0.2312, 0.9838, 0.178, 0.9838, 0.178, 0.7951, 0.2312, 0.5769, 0.2312, 0.7951, 0.178, 0.7951, 0.178, 0.5769, 0.2312, 0.3844, 0.2312, 0.5769, 0.178, 0.5769, 0.178, 0.3844, 0.178, 0.3844, 0.178, 0.1933, 0.2312, 0.1933, 0.2312, 0.3844, 0.178, 0.1933, 0.178, 0.002097, 0.2312, 0.002097, 0.2312, 0.1933, 0.178, 0.7951, 0.178, 0.9838, 0.1089, 0.9838, 0.1089, 0.7951, 0.178, 0.5769, 0.178, 0.7951, 0.1089, 0.7951, 0.1089, 0.5769, 0.178, 0.3844, 0.178, 0.5769, 0.1089, 0.5769, 0.1089, 0.3844, 0.178, 0.1933, 0.178, 0.3844, 0.1089, 0.3844, 0.1089, 0.1933, 0.178, 0.002097, 0.178, 0.1933, 0.1089, 0.1933, 0.1089, 0.002097, 0.1089, 0.7951, 0.1089, 0.9838, 0.05653, 0.9838, 0.05653, 0.7951, 0.1089, 0.5769, 0.1089, 0.7951, 0.05653, 0.7951, 0.05653, 0.5769, 0.1089, 0.3844, 0.1089, 0.5769, 0.05653, 0.5769, 0.05653, 0.3844, 0.1089, 0.1933, 0.1089, 0.3844, 0.05653, 0.3844, 0.05653, 0.1933, 0.1089, 0.002097, 0.1089, 0.1933, 0.05653, 0.1933, 0.05653, 0.002097, 0.05653, 0.7951, 0.05653, 0.9838, 0.005475, 0.9838, 0.005475, 0.7951, 0.05653, 0.5769, 0.05653, 0.7951, 0.005475, 0.7951, 0.005475, 0.5769, 0.05653, 0.3844, 0.05653, 0.5769, 0.005475, 0.5769, 0.005475, 0.3844, 0.05653, 0.1933, 0.05653, 0.3844, 0.005475, 0.3844, 0.005475, 0.1933, 0.005475, 0.1933, 0.005475, 0.002097, 0.05653, 0.002097, 0.05653, 0.1933, 0.4893, 0.7951, 0.4893, 0.9838, 0.4361, 0.9838, 0.4361, 0.7951, 0.4893, 0.5769, 0.4893, 0.7951, 0.4361, 0.7951, 0.4361, 0.5769, 0.4893, 0.3844, 0.4893, 0.5769, 0.4361, 0.5769, 0.4361, 0.3844, 0.4361, 0.3844, 0.4361, 0.1933, 0.4893, 0.1933, 0.4893, 0.3844, 0.4361, 0.1933, 0.4361, 0.002097, 0.4893, 0.002097, 0.4893, 0.1933, 0.4361, 0.7951, 0.4361, 0.9838, 0.3669, 0.9838, 0.3669, 0.7951, 0.4361, 0.5769, 0.4361, 0.7951, 0.3669, 0.7951, 0.3669, 0.5769, 0.4361, 0.3844, 0.4361, 0.5769, 0.3669, 0.5769, 0.3669, 0.3844, 0.4361, 0.1933, 0.4361, 0.3844, 0.3669, 0.3844, 0.3669, 0.1933, 0.4361, 0.002097, 0.4361, 0.1933, 0.3669, 0.1933, 0.3669, 0.002097, 0.3669, 0.7951, 0.3669, 0.9838, 0.3146, 0.9838, 0.3146, 0.7951, 0.3669, 0.5769, 0.3669, 0.7951, 0.3146, 0.7951, 0.3146, 0.5769, 0.3669, 0.3844, 0.3669, 0.5769, 0.3146, 0.5769, 0.3146, 0.3844, 0.3669, 0.1933, 0.3669, 0.3844, 0.3146, 0.3844, 0.3146, 0.1933, 0.3669, 0.002097, 0.3669, 0.1933, 0.3146, 0.1933, 0.3146, 0.002097, 0.3146, 0.7951, 0.3146, 0.9838, 0.2635, 0.9838, 0.2635, 0.7951, 0.3146, 0.5769, 0.3146, 0.7951, 0.2635, 0.7951, 0.2635, 0.5769, 0.3146, 0.3844, 0.3146, 0.5769, 0.2635, 0.5769, 0.2635, 0.3844, 0.3146, 0.1933, 0.3146, 0.3844, 0.2635, 0.3844, 0.2635, 0.1933, 0.2635, 0.1933, 0.2635, 0.002097, 0.3146, 0.002097, 0.3146, 0.1933, 0.989, 0.7951, 0.989, 0.9838, 0.9358, 0.9838, 0.9358, 0.7951, 0.989, 0.5769, 0.989, 0.7951, 0.9358, 0.7951, 0.9358, 0.5769, 0.989, 0.3844, 0.989, 0.5769, 0.9358, 0.5769, 0.9358, 0.3844, 0.9358, 0.3844, 0.9358, 0.1933, 0.989, 0.1933, 0.989, 0.3844, 0.9358, 0.1933, 0.9358, 0.002097, 0.989, 0.002097, 0.989, 0.1933, 0.9358, 0.7951, 0.9358, 0.9838, 0.8666, 0.9838, 0.8666, 0.7951, 0.9358, 0.5769, 0.9358, 0.7951, 0.8666, 0.7951, 0.8666, 0.5769, 0.9358, 0.3844, 0.9358, 0.5769, 0.8666, 0.5769, 0.8666, 0.3844, 0.9358, 0.1933, 0.9358, 0.3844, 0.8666, 0.3844, 0.8666, 0.1933, 0.9358, 0.002097, 0.9358, 0.1933, 0.8666, 0.1933, 0.8666, 0.002097, 0.8666, 0.7951, 0.8666, 0.9838, 0.8143, 0.9838, 0.8143, 0.7951, 0.8666, 0.5769, 0.8666, 0.7951, 0.8143, 0.7951, 0.8143, 0.5769, 0.8666, 0.3844, 0.8666, 0.5769, 0.8143, 0.5769, 0.8143, 0.3844, 0.8666, 0.1933, 0.8666, 0.3844, 0.8143, 0.3844, 0.8143, 0.1933, 0.8666, 0.002097, 0.8666, 0.1933, 0.8143, 0.1933, 0.8143, 0.002097, 0.8143, 0.7951, 0.8143, 0.9838, 0.7632, 0.9838, 0.7632, 0.7951, 0.8143, 0.5769, 0.8143, 0.7951, 0.7632, 0.7951, 0.7632, 0.5769, 0.8143, 0.3844, 0.8143, 0.5769, 0.7632, 0.5769, 0.7632, 0.3844, 0.8143, 0.1933, 0.8143, 0.3844, 0.7632, 0.3844, 0.7632, 0.1933, 0.7632, 0.1933, 0.7632, 0.002097, 0.8143, 0.002097, 0.8143, 0.1933, 0.7392, 0.7951, 0.7392, 0.9838, 0.6859, 0.9838, 0.6859, 0.7951, 0.7392, 0.5769, 0.7392, 0.7951, 0.6859, 0.7951, 0.6859, 0.5769, 0.7392, 0.3844, 0.7392, 0.5769, 0.6859, 0.5769, 0.6859, 0.3844, 0.6859, 0.3844, 0.6859, 0.1933, 0.7392, 0.1933, 0.7392, 0.3844, 0.6859, 0.1933, 0.6859, 0.002097, 0.7392, 0.002097, 0.7392, 0.1933, 0.6859, 0.7951, 0.6859, 0.9838, 0.6168, 0.9838, 0.6168, 0.7951, 0.6859, 0.5769, 0.6859, 0.7951, 0.6168, 0.7951, 0.6168, 0.5769, 0.6859, 0.3844, 0.6859, 0.5769, 0.6168, 0.5769, 0.6168, 0.3844, 0.6859, 0.1933, 0.6859, 0.3844, 0.6168, 0.3844, 0.6168, 0.1933, 0.6859, 0.002097, 0.6859, 0.1933, 0.6168, 0.1933, 0.6168, 0.002097, 0.6168, 0.7951, 0.6168, 0.9838, 0.5644, 0.9838, 0.5644, 0.7951, 0.6168, 0.5769, 0.6168, 0.7951, 0.5644, 0.7951, 0.5644, 0.5769, 0.6168, 0.3844, 0.6168, 0.5769, 0.5644, 0.5769, 0.5644, 0.3844, 0.6168, 0.1933, 0.6168, 0.3844, 0.5644, 0.3844, 0.5644, 0.1933, 0.6168, 0.002097, 0.6168, 0.1933, 0.5644, 0.1933, 0.5644, 0.002097, 0.5644, 0.7951, 0.5644, 0.9838, 0.5134, 0.9838, 0.5134, 0.7951, 0.5644, 0.5769, 0.5644, 0.7951, 0.5134, 0.7951, 0.5134, 0.5769, 0.5644, 0.3844, 0.5644, 0.5769, 0.5134, 0.5769, 0.5134, 0.3844, 0.5644, 0.1933, 0.5644, 0.3844, 0.5134, 0.3844, 0.5134, 0.1933, 0.5134, 0.1933, 0.5134, 0.002097, 0.5644, 0.002097, 0.5644, 0.1933, 0.2312, 0.7951, 0.2312, 0.9838, 0.178, 0.9838, 0.178, 0.7951, 0.2312, 0.5769, 0.2312, 0.7951, 0.178, 0.7951, 0.178, 0.5769, 0.2312, 0.3844, 0.2312, 0.5769, 0.178, 0.5769, 0.178, 0.3844, 0.178, 0.3844, 0.178, 0.1933, 0.2312, 0.1933, 0.2312, 0.3844, 0.178, 0.1933, 0.178, 0.002097, 0.2312, 0.002097, 0.2312, 0.1933, 0.178, 0.7951, 0.178, 0.9838, 0.1089, 0.9838, 0.1089, 0.7951, 0.178, 0.5769, 0.178, 0.7951, 0.1089, 0.7951, 0.1089, 0.5769, 0.178, 0.3844, 0.178, 0.5769, 0.1089, 0.5769, 0.1089, 0.3844, 0.178, 0.1933, 0.178, 0.3844, 0.1089, 0.3844, 0.1089, 0.1933, 0.178, 0.002097, 0.178, 0.1933, 0.1089, 0.1933, 0.1089, 0.002097, 0.1089, 0.7951, 0.1089, 0.9838, 0.05653, 0.9838, 0.05653, 0.7951, 0.1089, 0.5769, 0.1089, 0.7951, 0.05653, 0.7951, 0.05653, 0.5769, 0.1089, 0.3844, 0.1089, 0.5769, 0.05653, 0.5769, 0.05653, 0.3844, 0.1089, 0.1933, 0.1089, 0.3844, 0.05653, 0.3844, 0.05653, 0.1933, 0.1089, 0.002097, 0.1089, 0.1933, 0.05653, 0.1933, 0.05653, 0.002097, 0.05653, 0.7951, 0.05653, 0.9838, 0.005475, 0.9838, 0.005475, 0.7951, 0.05653, 0.5769, 0.05653, 0.7951, 0.005475, 0.7951, 0.005475, 0.5769, 0.05653, 0.3844, 0.05653, 0.5769, 0.005475, 0.5769, 0.005475, 0.3844, 0.05653, 0.1933, 0.05653, 0.3844, 0.005475, 0.3844, 0.005475, 0.1933, 0.005475, 0.1933, 0.005475, 0.002097, 0.05653, 0.002097, 0.05653, 0.1933, 0.4852, 0.7951, 0.4852, 0.9838, 0.432, 0.9838, 0.432, 0.7951, 0.4852, 0.5769, 0.4852, 0.7951, 0.432, 0.7951, 0.432, 0.5769, 0.4852, 0.3844, 0.4852, 0.5769, 0.432, 0.5769, 0.432, 0.3844, 0.432, 0.3844, 0.432, 0.1933, 0.4852, 0.1933, 0.4852, 0.3844, 0.432, 0.1933, 0.432, 0.002097, 0.4852, 0.002097, 0.4852, 0.1933, 0.432, 0.7951, 0.432, 0.9838, 0.3628, 0.9838, 0.3628, 0.7951, 0.432, 0.5769, 0.432, 0.7951, 0.3628, 0.7951, 0.3628, 0.5769, 0.432, 0.3844, 0.432, 0.5769, 0.3628, 0.5769, 0.3628, 0.3844, 0.432, 0.1933, 0.432, 0.3844, 0.3628, 0.3844, 0.3628, 0.1933, 0.432, 0.002097, 0.432, 0.1933, 0.3628, 0.1933, 0.3628, 0.002097, 0.3628, 0.7951, 0.3628, 0.9838, 0.3105, 0.9838, 0.3105, 0.7951, 0.3628, 0.5769, 0.3628, 0.7951, 0.3105, 0.7951, 0.3105, 0.5769, 0.3628, 0.3844, 0.3628, 0.5769, 0.3105, 0.5769, 0.3105, 0.3844, 0.3628, 0.1933, 0.3628, 0.3844, 0.3105, 0.3844, 0.3105, 0.1933, 0.3628, 0.002097, 0.3628, 0.1933, 0.3105, 0.1933, 0.3105, 0.002097, 0.3105, 0.7951, 0.3105, 0.9838, 0.2594, 0.9838, 0.2594, 0.7951, 0.3105, 0.5769, 0.3105, 0.7951, 0.2594, 0.7951, 0.2594, 0.5769, 0.3105, 0.3844, 0.3105, 0.5769, 0.2594, 0.5769, 0.2594, 0.3844, 0.3105, 0.1933, 0.3105, 0.3844, 0.2594, 0.3844, 0.2594, 0.1933, 0.2594, 0.1933, 0.2594, 0.002097, 0.3105, 0.002097, 0.3105, 0.1933])
me_plane_010.materials.append(mat_material)
me_plane_010.use_remesh_preserve_volume = False
me_plane_010.use_remesh_preserve_attributes = False
me_plane_010.use_mirror_vertex_groups = False
me_plane_010.update()
me_cube_007 = bpy.data.meshes.new('Cube.007')
me_cube_007.from_pydata([(1.441, 10.12, 1.0), (1.441, 10.12, -1.0), (1.622, 10.03, -1.0), (1.622, 10.03, 1.0), (-2.494, 1.205, -1.0), (-2.494, 1.205, 1.0), (-2.675, 1.29, -1.0), (-2.675, 1.29, 1.0)], [], [(1, 0, 3, 2), (0, 7, 5, 3), (7, 0, 1, 6), (4, 2, 3, 5)])
_uv = me_cube_007.uv_layers.new(name='UVTex')
_uv.uv.foreach_set('vector', [0.07785, -0.2873, 0.1683, -0.2873, 0.1683, -0.2765, 0.07785, -0.2765, 0.1683, -0.2873, 0.1683, 1.289, 0.1683, 1.305, 0.1683, -0.2765, 0.1683, 1.289, 0.1683, -0.2873, 0.07785, -0.2873, 0.07785, 1.289, 0.07785, 1.305, 0.07785, -0.2765, 0.1683, -0.2765, 0.1683, 1.305])
me_cube_007.materials.append(mat_material)
me_cube_007.use_remesh_preserve_volume = False
me_cube_007.use_remesh_preserve_attributes = False
me_cube_007.use_mirror_vertex_groups = False
me_cube_007.update()
me_plane = bpy.data.meshes.new('Plane')
me_plane.from_pydata([(0.9482, -2.215, 8.748), (1.045, -2.481, 8.748), (-2.492, -0.8313, 8.748), (-2.408, -0.65, 8.748), (-2.408, -0.65, 6.748), (-2.492, -0.8313, 6.748), (1.045, -2.481, 6.748), (0.9482, -2.215, 6.748), (5.823, 8.239, 6.748), (5.823, 8.239, 8.748), (6.004, 8.155, 6.748), (6.004, 8.155, 8.748)], [], [(0, 3, 2, 1), (2, 3, 4, 5), (3, 0, 7, 4), (1, 2, 5, 6), (0, 9, 8, 7), (1, 6, 10, 11), (8, 9, 11, 10), (0, 1, 11, 9)])
_uv = me_plane.uv_layers.new(name='UVMap')
_uv.uv.foreach_set('vector', [0.1383, 0.6003, 0.1382, 1.428, 0.1113, 1.42, 0.1113, 0.55, 0.1983, 0.02105, 0.1987, 0.07905, 0.08816, 0.07905, 0.08776, 0.02105, 0.08698, 1.448, 0.08698, 0.6226, 0.1984, 0.6226, 0.1984, 1.448, 0.1914, 0.6221, 0.1914, 1.428, 0.08816, 1.428, 0.08816, 0.6221, 0.0923, 1.782, 0.0923, -0.7506, 0.2021, -0.7506, 0.2021, 1.782, 0.1994, 1.782, 0.0896, 1.782, 0.0896, -0.7958, 0.1994, -0.7958, 0.08821, -0.03686, 0.1987, -0.03686, 0.1982, 0.02105, 0.08776, 0.02105, 0.1882, 1.456, 0.1044, 1.782, 0.1142, -0.7927, 0.1882, -0.8117])
me_plane.materials.append(mat_material)
me_plane.use_remesh_preserve_volume = False
me_plane.use_remesh_preserve_attributes = False
me_plane.use_mirror_vertex_groups = False
me_plane.update()
me_cube_006 = bpy.data.meshes.new('Cube.006')
me_cube_006.from_pydata([(0.5965, -0.4564, -1.0), (0.681, -0.2751, -1.0), (0.681, -0.2751, 1.0), (0.5965, -0.4564, 1.0), (-2.675, 1.29, -1.0), (-2.675, 1.29, 1.0), (-2.759, 1.109, -1.0), (-2.759, 1.109, 1.0), (0.8619, -0.3595, -1.0), (0.8619, -0.3595, 1.0), (0.7774, -0.5407, -1.0), (0.7774, -0.5407, 1.0), (5.556, 10.18, -1.0), (5.737, 10.09, -1.0), (5.737, 10.09, 1.0), (5.556, 10.18, 1.0)], [], [(0, 3, 7, 6), (3, 0, 10, 11), (3, 2, 5, 7), (2, 3, 11, 9), (6, 7, 5, 4), (8, 9, 11, 10), (8, 1, 12, 13), (9, 8, 13, 14), (2, 9, 14, 15), (1, 2, 15, 12), (12, 15, 14, 13), (2, 1, 4, 5)])
_uv = me_cube_006.uv_layers.new(name='UVTex')
_uv.uv.foreach_set('vector', [0.03906, 0.2422, 0.03906, 0.7578, -0.007812, 0.7578, -0.007812, 0.2422, 0.8516, 0.7578, 0.8516, 0.2422, 0.8984, 0.2422, 0.8984, 0.7578, 0.03906, 0.7578, 0.05469, 0.7578, 0.01562, 0.7578, -0.007812, 0.7578, 0.875, 0.7578, 0.8516, 0.7578, 0.8984, 0.7578, 0.9141, 0.7578, -0.007812, 0.2422, -0.007812, 0.7578, 0.01562, 0.7578, 0.01562, 0.2422, 0.9141, 0.2422, 0.9141, 0.7578, 0.8984, 0.7578, 0.8984, 0.2422, -0.7188, 0.2578, -0.7031, 0.2578, 1.898, 0.2578, 1.883, 0.2578, -0.7188, 0.7578, -0.7188, 0.2578, 1.883, 0.2578, 1.883, 0.7578, -0.7031, 0.7578, -0.7188, 0.7578, 1.883, 0.7578, 1.898, 0.7578, -0.7031, 0.2578, -0.7031, 0.7578, 1.898, 0.7578, 1.898, 0.2578, 1.898, 0.2578, 1.898, 0.7578, 1.883, 0.7578, 1.883, 0.2578, 0.05469, 0.7578, 0.05469, 0.2422, 0.01562, 0.2422, 0.01562, 0.7578])
me_cube_006.materials.append(mat_defaultwhite)
me_cube_006.use_remesh_preserve_volume = False
me_cube_006.use_remesh_preserve_attributes = False
me_cube_006.use_mirror_vertex_groups = False
me_cube_006.update()
me_cube_004 = bpy.data.meshes.new('Cube.004')
me_cube_004.from_pydata([(1.441, 10.12, 1.0), (1.441, 10.12, -1.0), (1.622, 10.03, -1.0), (1.622, 10.03, 1.0), (-2.494, 1.205, -1.0), (-2.494, 1.205, 1.0), (-2.675, 1.29, -1.0), (-2.675, 1.29, 1.0)], [], [(1, 0, 3, 2), (6, 1, 2, 4), (0, 7, 5, 3), (7, 0, 1, 6), (4, 2, 3, 5)])
_uv = me_cube_004.uv_layers.new(name='UVTex')
_uv.uv.foreach_set('vector', [1.602, 0.2422, 1.602, 0.7656, 1.586, 0.7656, 1.586, 0.2422, -0.6797, 0.2422, 1.602, 0.2422, 1.586, 0.2422, -0.7031, 0.2422, 1.602, 0.7656, -0.6797, 0.7656, -0.7031, 0.7656, 1.586, 0.7656, -0.6797, 0.7656, 1.602, 0.7656, 1.602, 0.2422, -0.6797, 0.2422, -0.7031, 0.2422, 1.586, 0.2422, 1.586, 0.7656, -0.7031, 0.7656])
me_cube_004.materials.append(mat_defaultwhite)
me_cube_004.use_remesh_preserve_volume = False
me_cube_004.use_remesh_preserve_attributes = False
me_cube_004.use_mirror_vertex_groups = False
me_cube_004.update()
me_cube_003 = bpy.data.meshes.new('Cube.003')
me_cube_003.from_pydata([], [], [])
me_cube_003.use_remesh_preserve_volume = False
me_cube_003.use_remesh_preserve_attributes = False
me_cube_003.use_mirror_vertex_groups = False
me_cube_003.update()
me_cube_005 = bpy.data.meshes.new('Cube.005')
me_cube_005.from_pydata([(1.441, 10.12, 1.0), (1.441, 10.12, -1.0), (1.622, 10.03, -1.0), (1.622, 10.03, 1.0), (-2.494, 1.205, -1.0), (-2.494, 1.205, 1.0), (-2.675, 1.29, -1.0), (-2.675, 1.29, 1.0)], [], [(1, 0, 3, 2), (6, 1, 2, 4), (0, 7, 5, 3), (7, 0, 1, 6), (4, 2, 3, 5)])
_uv = me_cube_005.uv_layers.new(name='UVTex')
_uv.uv.foreach_set('vector', [1.602, 0.2422, 1.602, 0.7656, 1.586, 0.7656, 1.586, 0.2422, -0.6797, 0.2422, 1.602, 0.2422, 1.586, 0.2422, -0.7031, 0.2422, 1.602, 0.7656, -0.6797, 0.7656, -0.7031, 0.7656, 1.586, 0.7656, -0.6797, 0.7656, 1.602, 0.7656, 1.602, 0.2422, -0.6797, 0.2422, -0.7031, 0.2422, 1.586, 0.2422, 1.586, 0.7656, -0.7031, 0.7656])
me_cube_005.materials.append(mat_defaultwhite)
me_cube_005.use_remesh_preserve_volume = False
me_cube_005.use_remesh_preserve_attributes = False
me_cube_005.use_mirror_vertex_groups = False
me_cube_005.update()
me_cube_002 = bpy.data.meshes.new('Cube.002')
me_cube_002.from_pydata([(0.681, -0.2751, -1.0), (0.5965, -0.4564, -1.0), (-2.579, 1.024, -1.0), (-2.494, 1.205, -1.0), (0.681, -0.2751, 1.0), (0.5965, -0.4564, 1.0), (-2.579, 1.024, 1.0), (-2.494, 1.205, 1.0), (-2.675, 1.29, -1.0), (-2.675, 1.29, 1.0), (-2.759, 1.109, -1.0), (-2.759, 1.109, 1.0), (0.8619, -0.3595, -1.0), (0.8619, -0.3595, 1.0), (0.7774, -0.5407, -1.0), (0.7774, -0.5407, 1.0), (5.556, 10.18, -1.0), (5.737, 10.09, -1.0), (5.737, 10.09, 1.0), (5.556, 10.18, 1.0)], [], [(4, 7, 6, 5), (1, 5, 6, 2), (4, 0, 3, 7), (2, 6, 11, 10), (5, 1, 14, 15), (6, 7, 9, 11), (4, 5, 15, 13), (10, 11, 9, 8), (12, 13, 15, 14), (12, 0, 16, 17), (13, 12, 17, 18), (4, 13, 18, 19), (0, 4, 19, 16), (16, 19, 18, 17), (7, 3, 8, 9)])
_uv = me_cube_002.uv_layers.new(name='UVTex')
_uv.uv.foreach_set('vector', [0.875, 0.7578, 0.05469, 0.7578, 0.03906, 0.7578, 0.8516, 0.7578, 0.8516, 0.2422, 0.8516, 0.7578, 0.03906, 0.7578, 0.03906, 0.2422, 0.875, 0.7578, 0.875, 0.2422, 0.05469, 0.2422, 0.05469, 0.7578, 0.03906, 0.2422, 0.03906, 0.7578, -0.007812, 0.7578, -0.007812, 0.2422, 0.8516, 0.7578, 0.8516, 0.2422, 0.8984, 0.2422, 0.8984, 0.7578, 0.03906, 0.7578, 0.05469, 0.7578, 0.01562, 0.7578, -0.007812, 0.7578, 0.875, 0.7578, 0.8516, 0.7578, 0.8984, 0.7578, 0.9141, 0.7578, -0.007812, 0.2422, -0.007812, 0.7578, 0.01562, 0.7578, 0.01562, 0.2422, 0.9141, 0.2422, 0.9141, 0.7578, 0.8984, 0.7578, 0.8984, 0.2422, -0.7188, 0.2578, -0.7031, 0.2578, 1.898, 0.2578, 1.883, 0.2578, -0.7188, 0.7578, -0.7188, 0.2578, 1.883, 0.2578, 1.883, 0.7578, -0.7031, 0.7578, -0.7188, 0.7578, 1.883, 0.7578, 1.898, 0.7578, -0.7031, 0.2578, -0.7031, 0.7578, 1.898, 0.7578, 1.898, 0.2578, 1.898, 0.2578, 1.898, 0.7578, 1.883, 0.7578, 1.883, 0.2578, 0.05469, 0.7578, 0.05469, 0.2422, 0.01562, 0.2422, 0.01562, 0.7578])
me_cube_002.materials.append(mat_defaultwhite)
me_cube_002.use_remesh_preserve_volume = False
me_cube_002.use_remesh_preserve_attributes = False
me_cube_002.use_mirror_vertex_groups = False
me_cube_002.update()
me_cube_000 = bpy.data.meshes.new('Cube.000')
me_cube_000.from_pydata([(-2.494, 1.205, 0.7265), (0.681, -0.2751, 0.7702), (-2.04, 0.9939, 1.0), (-1.587, 0.7824, 1.007), (-1.133, 0.5709, 1.027), (-0.6797, 0.3594, 1.027), (-0.2261, 0.1479, 1.007), (0.2275, -0.06362, 1.0), (0.5528, 7.739, -0.7391), (-0.05654, 6.433, -0.2017), (-0.6659, 5.126, 1.0), (-1.275, 3.819, 1.012), (-1.885, 2.512, 1.012), (3.728, 6.259, -0.7391), (3.118, 4.952, -0.07365), (2.509, 3.645, 1.143), (1.9, 2.338, 1.012), (1.29, 1.032, 1.012), (1.006, 7.528, -0.7391), (0.397, 6.221, -0.1969), (-0.2123, 4.914, 1.006), (-0.8217, 3.607, 1.287), (-1.431, 2.301, 1.287), (1.46, 7.316, -0.7391), (0.8506, 6.01, -0.07365), (0.2413, 4.703, 1.15), (-0.3681, 3.396, 1.689), (-0.9775, 2.089, 1.689), (-0.5239, 1.878, 1.894), (0.08546, 3.184, 1.894), (0.6948, 4.491, 1.371), (1.304, 5.798, 0.1508), (1.914, 7.105, -0.7391), (-0.07033, 1.666, 1.894), (0.539, 2.973, 1.894), (1.148, 4.28, 1.473), (1.758, 5.587, 0.2833), (2.367, 6.893, -0.7391), (0.3832, 1.455, 1.689), (0.9926, 2.761, 1.689), (1.602, 4.068, 1.453), (2.211, 5.375, 0.2833), (2.821, 6.682, -0.7391), (0.8368, 1.243, 1.287), (1.446, 2.55, 1.289), (2.056, 3.857, 1.343), (2.665, 5.164, 0.1508), (3.274, 6.47, -0.7391)], [], [(18, 8, 9, 19), (19, 9, 10, 20), (20, 10, 11, 21), (21, 11, 12, 22), (0, 2, 22, 12), (23, 18, 19, 24), (24, 19, 20, 25), (25, 20, 21, 26), (26, 21, 22, 27), (27, 22, 2, 3), (32, 23, 24, 31), (31, 24, 25, 30), (30, 25, 26, 29), (29, 26, 27, 28), (28, 27, 3, 4), (37, 32, 31, 36), (36, 31, 30, 35), (35, 30, 29, 34), (34, 29, 28, 33), (33, 28, 4, 5), (42, 37, 36, 41), (41, 36, 35, 40), (40, 35, 34, 39), (39, 34, 33, 38), (38, 33, 5, 6), (47, 42, 41, 46), (46, 41, 40, 45), (45, 40, 39, 44), (44, 39, 38, 43), (43, 38, 6, 7), (13, 47, 46, 14), (14, 46, 45, 15), (15, 45, 44, 16), (16, 44, 43, 17), (17, 43, 7, 1)])
me_cube_000.polygons.foreach_set('use_smooth', [True] * 35)
_uv = me_cube_000.uv_layers.new(name='UVTex')
_uv.uv.foreach_set('vector', [0.2565, 1.373, 0.1626, 1.372, 0.1646, 1.102, 0.2585, 1.103, 0.2585, 1.103, 0.1646, 1.102, 0.1667, 0.8314, 0.2606, 0.8321, 0.2606, 0.8321, 0.1667, 0.8314, 0.1688, 0.5609, 0.2627, 0.5616, 0.2627, 0.5616, 0.1688, 0.5609, 0.1708, 0.2904, 0.2647, 0.2911, 0.1729, 0.01984, 0.2668, 0.02055, 0.2647, 0.2911, 0.1708, 0.2904, 0.3504, 1.374, 0.2565, 1.373, 0.2585, 1.103, 0.3524, 1.103, 0.3524, 1.103, 0.2585, 1.103, 0.2606, 0.8321, 0.3545, 0.8329, 0.3545, 0.8329, 0.2606, 0.8321, 0.2627, 0.5616, 0.3566, 0.5623, 0.3566, 0.5623, 0.2627, 0.5616, 0.2647, 0.2911, 0.3586, 0.2918, 0.3586, 0.2918, 0.2647, 0.2911, 0.2668, 0.02055, 0.3607, 0.02127, 0.4443, 1.375, 0.3504, 1.374, 0.3524, 1.103, 0.4463, 1.104, 0.4463, 1.104, 0.3524, 1.103, 0.3545, 0.8329, 0.4484, 0.8336, 0.4484, 0.8336, 0.3545, 0.8329, 0.3566, 0.5623, 0.4505, 0.563, 0.4505, 0.563, 0.3566, 0.5623, 0.3586, 0.2918, 0.4525, 0.2925, 0.4525, 0.2925, 0.3586, 0.2918, 0.3607, 0.02127, 0.4546, 0.02199, 0.5382, 1.375, 0.4443, 1.375, 0.4463, 1.104, 0.5402, 1.105, 0.5402, 1.105, 0.4463, 1.104, 0.4484, 0.8336, 0.5423, 0.8343, 0.5423, 0.8343, 0.4484, 0.8336, 0.4505, 0.563, 0.5444, 0.5638, 0.5444, 0.5638, 0.4505, 0.563, 0.4525, 0.2925, 0.5464, 0.2932, 0.5464, 0.2932, 0.4525, 0.2925, 0.4546, 0.02199, 0.5485, 0.0227, 0.6321, 1.376, 0.5382, 1.375, 0.5402, 1.105, 0.6341, 1.106, 0.6341, 1.106, 0.5402, 1.105, 0.5423, 0.8343, 0.6362, 0.835, 0.6362, 0.835, 0.5423, 0.8343, 0.5444, 0.5638, 0.6383, 0.5645, 0.6383, 0.5645, 0.5444, 0.5638, 0.5464, 0.2932, 0.6403, 0.2939, 0.6403, 0.2939, 0.5464, 0.2932, 0.5485, 0.0227, 0.6424, 0.02342, 0.726, 1.377, 0.6321, 1.376, 0.6341, 1.106, 0.728, 1.106, 0.728, 1.106, 0.6341, 1.106, 0.6362, 0.835, 0.7301, 0.8357, 0.7301, 0.8357, 0.6362, 0.835, 0.6383, 0.5645, 0.7322, 0.5652, 0.7322, 0.5652, 0.6383, 0.5645, 0.6403, 0.2939, 0.7342, 0.2947, 0.7342, 0.2947, 0.6403, 0.2939, 0.6424, 0.02342, 0.7363, 0.02414, 0.8199, 1.377, 0.726, 1.377, 0.728, 1.106, 0.8219, 1.107, 0.8219, 1.107, 0.728, 1.106, 0.7301, 0.8357, 0.824, 0.8364, 0.824, 0.8364, 0.7301, 0.8357, 0.7322, 0.5652, 0.8261, 0.5659, 0.8261, 0.5659, 0.7322, 0.5652, 0.7342, 0.2947, 0.8281, 0.2954, 0.8281, 0.2954, 0.7342, 0.2947, 0.7363, 0.02414, 0.8302, 0.02485])
me_cube_000.materials.append(mat_defaultwhite)
me_cube_000.use_remesh_preserve_volume = False
me_cube_000.use_remesh_preserve_attributes = False
me_cube_000.use_mirror_vertex_groups = False
me_cube_000.update()

# ---- objects
ob_plane_004 = bpy.data.objects.new('Plane.004', me_plane_010)
ob_cube_006 = bpy.data.objects.new('Cube.006', me_cube_007)
ob_plane = bpy.data.objects.new('Plane', me_plane)
ob_cube_000 = bpy.data.objects.new('Cube.000', me_cube_006)
ob_cube_002 = bpy.data.objects.new('Cube.002', me_cube_004)
ob_cube_001 = bpy.data.objects.new('Cube.001', me_cube_003)
ob_cube_005 = bpy.data.objects.new('Cube.005', me_cube_005)
ob_cube_004 = bpy.data.objects.new('Cube.004', me_cube_002)
ob_cube_003 = bpy.data.objects.new('Cube.003', me_cube_000)

# ---- transforms, parenting, visibility, modifiers, constraints
ob_plane_004.location = (-37.27, -3.06, -6.748)
ob_plane_004.lineart.crease_threshold = 0.0
_m = ob_plane_004.modifiers.new('Auto Smooth', 'NODES')
_m.node_group = ng_auto_smooth
_gi = [s.identifier for s in ng_auto_smooth.interface.items_tree if s.item_type == 'SOCKET' and s.in_out == 'INPUT']
_m[_gi[1]] = 1.396  # Angle
ob_cube_006.location = (-37.0, -5.0, 1.0)
ob_cube_006.lineart.crease_threshold = 0.0
_m = ob_cube_006.modifiers.new('Auto Smooth', 'NODES')
_m.node_group = ng_auto_smooth
_gi = [s.identifier for s in ng_auto_smooth.interface.items_tree if s.item_type == 'SOCKET' and s.in_out == 'INPUT']
_m[_gi[1]] = 0.01745  # Angle
ob_plane.location = (-37.27, -3.06, -6.748)
ob_plane.lineart.crease_threshold = 0.0
_m = ob_plane.modifiers.new('Array', 'ARRAY')
_m.count = 18
_m.constant_offset_displace = (0.0, 0.0, 0.0)
_m.relative_offset_displace = (0.505, 0.0, 0.0)
_m = ob_plane.modifiers.new('Auto Smooth', 'NODES')
_m.node_group = ng_auto_smooth
_gi = [s.identifier for s in ng_auto_smooth.interface.items_tree if s.item_type == 'SOCKET' and s.in_out == 'INPUT']
_m[_gi[1]] = 0.01745  # Angle
ob_cube_000.location = (-37.0, -5.0, 1.0)
ob_cube_000.lineart.crease_threshold = 0.0
_m = ob_cube_000.modifiers.new('Array', 'ARRAY')
_m.count = 18
_m.constant_offset_displace = (0.0, 0.0, 0.0)
_m.relative_offset_displace = (0.5, 0.0, 0.0)
ob_cube_002.location = (-37.0, -5.0, 1.0)
ob_cube_002.lineart.crease_threshold = 0.0
ob_cube_001.location = (-37.0, -5.0, 1.0)
ob_cube_001.lineart.crease_threshold = 0.0
_m = ob_cube_001.modifiers.new('Array', 'ARRAY')
_m.count = 18
_m.constant_offset_displace = (0.0, 0.0, 0.0)
_m.relative_offset_displace = (0.5, 0.0, 0.0)
ob_cube_005.location = (-37.0, -5.0, 1.0)
ob_cube_005.lineart.crease_threshold = 0.0
ob_cube_004.location = (-37.0, -5.0, 1.0)
ob_cube_004.lineart.crease_threshold = 0.0
_m = ob_cube_004.modifiers.new('Array', 'ARRAY')
_m.count = 18
_m.constant_offset_displace = (0.0, 0.0, 0.0)
_m.relative_offset_displace = (0.5, 0.0, 0.0)
ob_cube_003.location = (-37.0, -5.0, 0.7391)
ob_cube_003.lineart.crease_threshold = 0.0

# ---- collection membership
col_collection_1.objects.link(ob_plane_004)
col_collection_1.objects.link(ob_cube_006)
col_collection_1.objects.link(ob_plane)
col_collection_3.objects.link(ob_cube_000)
col_collection_3.objects.link(ob_cube_002)
col_collection_3.objects.link(ob_cube_001)
col_collection_11.objects.link(ob_cube_005)
col_collection_11.objects.link(ob_cube_004)
col_collection_11.objects.link(ob_cube_003)

# ---- scene / render settings (as saved in the file)
scene.frame_start = 1; scene.frame_end = 250; scene.frame_set(1)
scene.render.engine = 'BLENDER_EEVEE_NEXT'
scene.render.image_settings.color_mode = 'RGB'
scene.render.image_settings.compression = 90
scene.render.resolution_percentage = 50
scene.render.dither_intensity = 0.0
scene.render.bake_margin = 2
scene.render.bake_bias = 0.0
scene.cycles.use_denoising = False
scene.cycles.samples = 10
scene.cycles.sampling_pattern = 'TABULATED_SOBOL'
scene.cycles.light_sampling_threshold = 0.0
scene.cycles.use_adaptive_sampling = False
scene.cycles.use_light_tree = False
scene.cycles.blur_glossy = 0.0
scene.cycles.volume_bounces = 1
scene.cycles.pixel_filter_type = 'GAUSSIAN'
scene.cycles.sample_clamp_indirect = 0.0
scene.view_settings.view_transform = 'Standard'
bpy.context.view_layer.update()

# ---- added for rendering (the .blend has no active camera and no usable light): camera, sun
cam_auto = bpy.data.cameras.new('AutoCamera')
cam_auto.lens = 50.0
cam_auto.sensor_width = 36.0
cam_auto.clip_end = 1348.61
ob_auto_camera = bpy.data.objects.new('AutoCamera', cam_auto)
scene.collection.objects.link(ob_auto_camera)
ob_auto_camera.location = (77.8032, -89.894, 62.6581)
ob_auto_camera.rotation_euler = (1.09748, -7.21219e-08, 0.694738)
scene.camera = ob_auto_camera
light_auto_sun = bpy.data.lights.new('AutoSun', 'SUN')
light_auto_sun.energy = 3.0
light_auto_sun.angle = 0.0523599
ob_auto_sun = bpy.data.objects.new('AutoSun', light_auto_sun)
scene.collection.objects.link(ob_auto_sun)
ob_auto_sun.rotation_euler = (0.872665, 0.174533, 0.523599)
bpy.context.view_layer.update()
